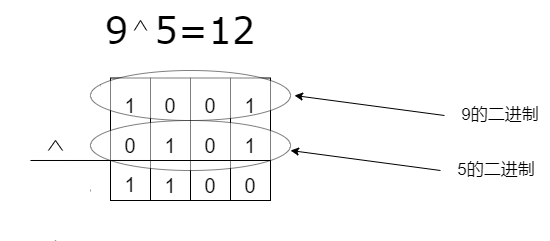

The diagram above was exported from draw.io. Its source (the exported page's mxGraphModel, read from the mxfile embedded in the PNG):
<mxGraphModel dx="2048" dy="823" grid="1" gridSize="10" guides="1" tooltips="1" connect="1" arrows="1" fold="1" page="1" pageScale="1" pageWidth="827" pageHeight="1169" math="0" shadow="0">
  <root>
    <mxCell id="0" />
    <mxCell id="1" parent="0" />
    <mxCell id="uVcxv4yMK_rxAxbxslzg-27" value="" style="rhombus;whiteSpace=wrap;html=1;" vertex="1" parent="1">
      <mxGeometry x="70" y="100" width="80" height="130" as="geometry" />
    </mxCell>
    <mxCell id="uVcxv4yMK_rxAxbxslzg-28" value="" style="whiteSpace=wrap;html=1;aspect=fixed;strokeColor=none;" vertex="1" parent="1">
      <mxGeometry x="70" y="110" width="80" height="80" as="geometry" />
    </mxCell>
    <mxCell id="uVcxv4yMK_rxAxbxslzg-2" value="" style="rounded=0;whiteSpace=wrap;html=1;" vertex="1" parent="1">
      <mxGeometry x="200" y="157.5" width="40" height="122.5" as="geometry" />
    </mxCell>
    <mxCell id="uVcxv4yMK_rxAxbxslzg-3" value="" style="rounded=0;whiteSpace=wrap;html=1;" vertex="1" parent="1">
      <mxGeometry x="160" y="157.5" width="40" height="122.5" as="geometry" />
    </mxCell>
    <mxCell id="uVcxv4yMK_rxAxbxslzg-4" value="" style="rounded=0;whiteSpace=wrap;html=1;" vertex="1" parent="1">
      <mxGeometry x="120" y="157.5" width="40" height="122.5" as="geometry" />
    </mxCell>
    <mxCell id="uVcxv4yMK_rxAxbxslzg-5" value="" style="rounded=0;whiteSpace=wrap;html=1;" vertex="1" parent="1">
      <mxGeometry x="80" y="157.5" width="40" height="122.5" as="geometry" />
    </mxCell>
    <mxCell id="uVcxv4yMK_rxAxbxslzg-7" value="" style="ellipse;whiteSpace=wrap;html=1;opacity=50;" vertex="1" parent="1">
      <mxGeometry x="60" y="150" width="200" height="50" as="geometry" />
    </mxCell>
    <mxCell id="uVcxv4yMK_rxAxbxslzg-8" value="&lt;font face=&quot;Verdana&quot; style=&quot;font-size: 37px;&quot;&gt;9&amp;nbsp; 5=12&lt;/font&gt;" style="text;strokeColor=none;align=center;fillColor=none;html=1;verticalAlign=middle;whiteSpace=wrap;rounded=0;" vertex="1" parent="1">
      <mxGeometry x="70" y="80" width="160" height="60" as="geometry" />
    </mxCell>
    <mxCell id="uVcxv4yMK_rxAxbxslzg-9" value="&lt;font style=&quot;font-size: 20px;&quot;&gt;1&lt;/font&gt;" style="text;strokeColor=none;align=center;fillColor=none;html=1;verticalAlign=middle;whiteSpace=wrap;rounded=0;" vertex="1" parent="1">
      <mxGeometry x="70" y="170" width="60" height="30" as="geometry" />
    </mxCell>
    <mxCell id="uVcxv4yMK_rxAxbxslzg-10" value="&lt;font style=&quot;font-size: 20px;&quot;&gt;1&lt;/font&gt;" style="text;strokeColor=none;align=center;fillColor=none;html=1;verticalAlign=middle;whiteSpace=wrap;rounded=0;" vertex="1" parent="1">
      <mxGeometry x="190" y="170" width="60" height="30" as="geometry" />
    </mxCell>
    <mxCell id="uVcxv4yMK_rxAxbxslzg-11" value="&lt;font style=&quot;font-size: 20px;&quot;&gt;0&lt;/font&gt;" style="text;strokeColor=none;align=center;fillColor=none;html=1;verticalAlign=middle;whiteSpace=wrap;rounded=0;" vertex="1" parent="1">
      <mxGeometry x="110" y="170" width="60" height="30" as="geometry" />
    </mxCell>
    <mxCell id="uVcxv4yMK_rxAxbxslzg-12" value="&lt;font style=&quot;font-size: 20px;&quot;&gt;0&lt;/font&gt;" style="text;strokeColor=none;align=center;fillColor=none;html=1;verticalAlign=middle;whiteSpace=wrap;rounded=0;" vertex="1" parent="1">
      <mxGeometry x="150" y="170" width="60" height="30" as="geometry" />
    </mxCell>
    <mxCell id="uVcxv4yMK_rxAxbxslzg-6" value="" style="ellipse;whiteSpace=wrap;html=1;opacity=50;" vertex="1" parent="1">
      <mxGeometry x="60" y="200" width="200" height="50" as="geometry" />
    </mxCell>
    <mxCell id="uVcxv4yMK_rxAxbxslzg-13" value="&lt;font style=&quot;font-size: 20px;&quot;&gt;0&lt;/font&gt;" style="text;strokeColor=none;align=center;fillColor=none;html=1;verticalAlign=middle;whiteSpace=wrap;rounded=0;" vertex="1" parent="1">
      <mxGeometry x="70" y="210" width="60" height="30" as="geometry" />
    </mxCell>
    <mxCell id="uVcxv4yMK_rxAxbxslzg-14" value="&lt;span style=&quot;font-size: 20px;&quot;&gt;1&lt;/span&gt;" style="text;strokeColor=none;align=center;fillColor=none;html=1;verticalAlign=middle;whiteSpace=wrap;rounded=0;" vertex="1" parent="1">
      <mxGeometry x="110" y="210" width="60" height="30" as="geometry" />
    </mxCell>
    <mxCell id="uVcxv4yMK_rxAxbxslzg-15" value="&lt;font style=&quot;font-size: 20px;&quot;&gt;0&lt;/font&gt;" style="text;strokeColor=none;align=center;fillColor=none;html=1;verticalAlign=middle;whiteSpace=wrap;rounded=0;" vertex="1" parent="1">
      <mxGeometry x="150" y="210" width="60" height="30" as="geometry" />
    </mxCell>
    <mxCell id="uVcxv4yMK_rxAxbxslzg-16" value="&lt;font style=&quot;font-size: 20px;&quot;&gt;1&lt;/font&gt;" style="text;strokeColor=none;align=center;fillColor=none;html=1;verticalAlign=middle;whiteSpace=wrap;rounded=0;" vertex="1" parent="1">
      <mxGeometry x="190" y="210" width="60" height="30" as="geometry" />
    </mxCell>
    <mxCell id="uVcxv4yMK_rxAxbxslzg-19" value="&lt;font style=&quot;font-size: 20px;&quot;&gt;1&lt;/font&gt;" style="text;strokeColor=none;align=center;fillColor=none;html=1;verticalAlign=middle;whiteSpace=wrap;rounded=0;" vertex="1" parent="1">
      <mxGeometry x="70" y="249" width="60" height="30" as="geometry" />
    </mxCell>
    <mxCell id="uVcxv4yMK_rxAxbxslzg-20" value="&lt;font style=&quot;font-size: 20px;&quot;&gt;1&lt;/font&gt;" style="text;strokeColor=none;align=center;fillColor=none;html=1;verticalAlign=middle;whiteSpace=wrap;rounded=0;" vertex="1" parent="1">
      <mxGeometry x="110" y="250" width="60" height="30" as="geometry" />
    </mxCell>
    <mxCell id="uVcxv4yMK_rxAxbxslzg-21" value="&lt;font style=&quot;font-size: 20px;&quot;&gt;0&lt;/font&gt;" style="text;strokeColor=none;align=center;fillColor=none;html=1;verticalAlign=middle;whiteSpace=wrap;rounded=0;" vertex="1" parent="1">
      <mxGeometry x="150" y="250" width="60" height="30" as="geometry" />
    </mxCell>
    <mxCell id="uVcxv4yMK_rxAxbxslzg-22" value="&lt;font style=&quot;font-size: 20px;&quot;&gt;0&lt;/font&gt;" style="text;strokeColor=none;align=center;fillColor=none;html=1;verticalAlign=middle;whiteSpace=wrap;rounded=0;" vertex="1" parent="1">
      <mxGeometry x="190" y="250" width="60" height="30" as="geometry" />
    </mxCell>
    <mxCell id="uVcxv4yMK_rxAxbxslzg-23" value="" style="endArrow=classic;html=1;rounded=0;" edge="1" parent="1">
      <mxGeometry width="50" height="50" relative="1" as="geometry">
        <mxPoint x="414" y="195" as="sourcePoint" />
        <mxPoint x="264" y="175" as="targetPoint" />
      </mxGeometry>
    </mxCell>
    <mxCell id="uVcxv4yMK_rxAxbxslzg-24" value="&lt;font style=&quot;font-size: 17px;&quot;&gt;9的二进制&lt;/font&gt;" style="text;strokeColor=none;align=center;fillColor=none;html=1;verticalAlign=middle;whiteSpace=wrap;rounded=0;" vertex="1" parent="1">
      <mxGeometry x="420" y="180" width="100" height="30" as="geometry" />
    </mxCell>
    <mxCell id="uVcxv4yMK_rxAxbxslzg-25" value="" style="endArrow=classic;html=1;rounded=0;" edge="1" parent="1">
      <mxGeometry width="50" height="50" relative="1" as="geometry">
        <mxPoint x="410" y="250" as="sourcePoint" />
        <mxPoint x="260" y="230" as="targetPoint" />
      </mxGeometry>
    </mxCell>
    <mxCell id="uVcxv4yMK_rxAxbxslzg-26" value="&lt;font style=&quot;font-size: 17px;&quot;&gt;5的二进制&lt;/font&gt;" style="text;strokeColor=none;align=center;fillColor=none;html=1;verticalAlign=middle;whiteSpace=wrap;rounded=0;" vertex="1" parent="1">
      <mxGeometry x="416" y="235" width="100" height="30" as="geometry" />
    </mxCell>
    <mxCell id="uVcxv4yMK_rxAxbxslzg-29" value="" style="rhombus;whiteSpace=wrap;html=1;" vertex="1" parent="1">
      <mxGeometry x="-10" y="220" width="70" height="100" as="geometry" />
    </mxCell>
    <mxCell id="uVcxv4yMK_rxAxbxslzg-32" value="" style="whiteSpace=wrap;html=1;aspect=fixed;strokeColor=none;" vertex="1" parent="1">
      <mxGeometry x="-30" y="230" width="90" height="90" as="geometry" />
    </mxCell>
    <mxCell id="uVcxv4yMK_rxAxbxslzg-18" value="" style="endArrow=none;html=1;rounded=0;exitX=0.333;exitY=0.111;exitDx=0;exitDy=0;exitPerimeter=0;" edge="1" parent="1" source="uVcxv4yMK_rxAxbxslzg-32">
      <mxGeometry width="50" height="50" relative="1" as="geometry">
        <mxPoint x="40" y="240" as="sourcePoint" />
        <mxPoint x="240" y="240" as="targetPoint" />
      </mxGeometry>
    </mxCell>
  </root>
</mxGraphModel>